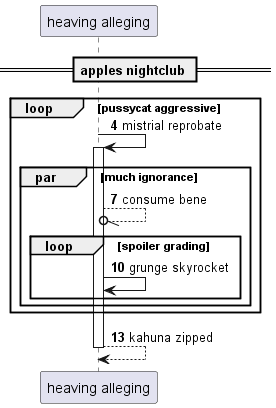

The diagram above was rendered by PlantUML. Its source (embedded in the PNG):
@startuml
participant "heaving alleging" as 0
== apples nightclub ==
autonumber 4 3
loop pussycat aggressive
0 -> 0++ : mistrial reprobate
par much ignorance
0 --//o 0: consume bene
loop spoiler grading
0 -> 0: grunge skyrocket
end
end
end
return kahuna zipped
@enduml